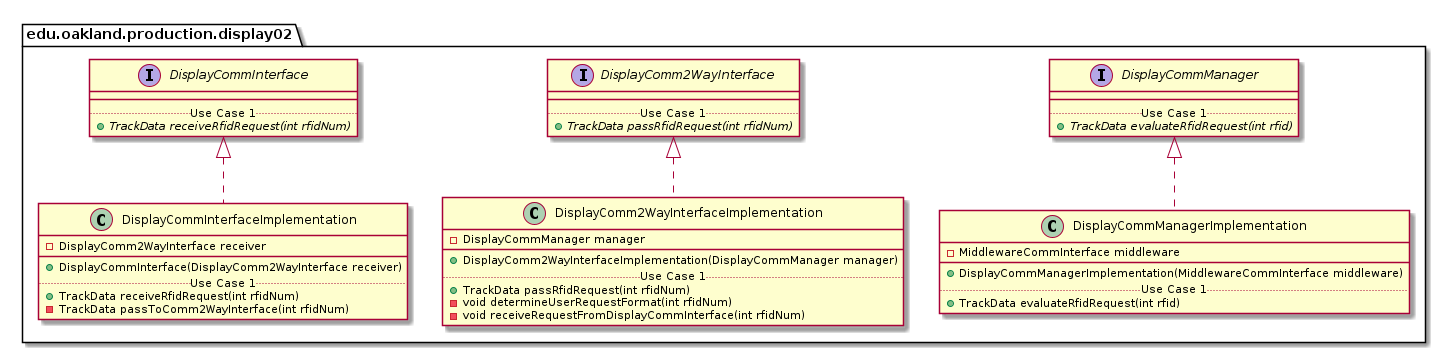

The diagram above was rendered by PlantUML. Its source (embedded in the PNG):
@startuml Display02ProductionPackage_InternalDependencies

package edu.oakland.production.display02 {
    
}


package edu.oakland.production.display02 {
    interface DisplayCommInterface {
        __
        .. Use Case 1 ..
        {abstract} + TrackData receiveRfidRequest(int rfidNum)
    }
}


package edu.oakland.production.display02 {
    interface DisplayComm2WayInterface {
        __
        .. Use Case 1 ..
        {abstract} + TrackData passRfidRequest(int rfidNum)
    }
}


package edu.oakland.production.display02 {
    interface DisplayCommManager {
        __
        .. Use Case 1 ..
        {abstract} + TrackData evaluateRfidRequest(int rfid)
    }
}


package edu.oakland.production.display02 {
    class DisplayCommInterfaceImplementation {
        - DisplayComm2WayInterface receiver
        __
        + DisplayCommInterface(DisplayComm2WayInterface receiver)
        .. Use Case 1 ..
        + TrackData receiveRfidRequest(int rfidNum)
        - TrackData passToComm2WayInterface(int rfidNum)
    }
}


DisplayCommInterfaceImplementation .up.|> DisplayCommInterface

package edu.oakland.production.display02 {
    class DisplayComm2WayInterfaceImplementation {
        - DisplayCommManager manager
        __
        + DisplayComm2WayInterfaceImplementation(DisplayCommManager manager)
        .. Use Case 1 ..
        + TrackData passRfidRequest(int rfidNum)
        - void determineUserRequestFormat(int rfidNum)
        - void receiveRequestFromDisplayCommInterface(int rfidNum)
    }
}


DisplayComm2WayInterfaceImplementation .up.|> DisplayComm2WayInterface

package edu.oakland.production.display02 {
    class DisplayCommManagerImplementation {
        - MiddlewareCommInterface middleware
        __
        + DisplayCommManagerImplementation(MiddlewareCommInterface middleware)
        .. Use Case 1 ..
        + TrackData evaluateRfidRequest(int rfid)        
    }
}


DisplayCommManagerImplementation .up.|> DisplayCommManager

@enduml